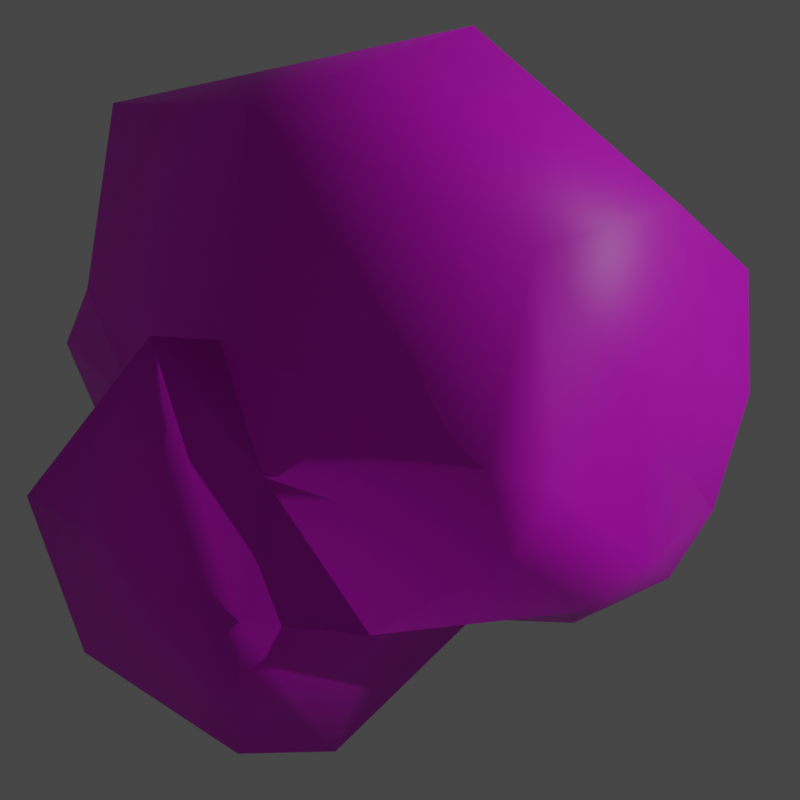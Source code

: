 # Source: skull.blend  (saved by Blender 3.0.42; exported with 4.5.12 LTS)
import bpy
from mathutils import Matrix  # noqa: F401  (used for matrix-valued properties, if any)

bpy.ops.wm.read_factory_settings(use_empty=True)
scene = bpy.context.scene
scene.name = 'Scene'

# ---- images (referenced by path relative to the original .blend; pixels are not part of the script)
import os
ASSET_DIR = os.environ.get("B2B_ASSET_DIR", "")  # directory of the original .blend (textures are referenced by path, not embedded)
HERE = os.path.dirname(os.path.abspath(__file__))  # packed textures are extracted next to this script under _unpacked/

def load_image(name, relpath, width, height, colorspace="sRGB"):
    """Load a texture the original file referenced (path relative to the .blend, or extracted next to this script)."""
    p = next((c for c in (os.path.join(HERE, relpath), os.path.join(ASSET_DIR, relpath)) if relpath and os.path.exists(c)), "")
    if p:
        img = bpy.data.images.load(p, check_existing=True)
        img.name = name
    else:  # same state as the original file: an image datablock whose file is absent (Cycles renders it pink)
        img = bpy.data.images.new(name, width, height)
        img.source = "FILE"
        img.filepath = "//" + (relpath or name)
    img.colorspace_settings.name = colorspace
    return img
img_items_02_png = load_image('items_02.png', 'items_02.png', 1024, 1024, 'sRGB')

# ---- materials (node trees are filled in below, after node groups)
mat_items = bpy.data.materials.new('items')

# ---- material node trees
mat_items.use_nodes = True; mat_items.node_tree.nodes.clear()
_N = mat_items.node_tree.nodes; _L = mat_items.node_tree.links
n0 = _N.new('ShaderNodeOutputMaterial'); n0.name = 'Material Output'; n0.location = (300, 300)
n1 = _N.new('ShaderNodeBsdfPrincipled'); n1.name = 'Principled BSDF.001'; n1.location = (-3, 269)
n1.distribution = 'GGX'
n1.subsurface_method = 'RANDOM_WALK_SKIN'
n1.inputs[3].default_value = 1.45
n1.inputs[27].default_value = (0.0, 0.0, 0.0, 1.0)
n1.inputs[28].default_value = 1.0
n2 = _N.new('ShaderNodeTexImage'); n2.name = 'Image Texture'; n2.location = (-437, 324)
n2.image = img_items_02_png
n2.interpolation = 'Closest'
_L.new(n1.outputs[0], n0.inputs[0])
_L.new(n2.outputs[0], n1.inputs[0])
n0.is_active_output = True

# ---- world
world_world = bpy.data.worlds.new('World'); scene.world = world_world
world_world.use_nodes = True; world_world.node_tree.nodes.clear()
_N = world_world.node_tree.nodes; _L = world_world.node_tree.links
n0 = _N.new('ShaderNodeOutputWorld'); n0.name = 'World Output'; n0.location = (300, 300)
n1 = _N.new('ShaderNodeBackground'); n1.name = 'Background'; n1.location = (10, 300)
n1.inputs[0].default_value = (0.05088, 0.05088, 0.05088, 1.0)
_L.new(n1.outputs[0], n0.inputs[0])
n0.is_active_output = True
world_world.color = (0.05088, 0.05088, 0.05088)
world_world.use_sun_shadow = False
world_world.sun_shadow_jitter_overblur = 0.0

# ---- cameras
cam_camera = bpy.data.cameras.new('Camera')
cam_camera.clip_end = 3.0
cam_camera.lens = 72.0

# ---- lights
light_sun = bpy.data.lights.new('Sun', 'SUN')
light_sun.transmission_factor = 0.0
light_sun.energy = 1.0
light_sun.shadow_soft_size = 0.125

# ---- meshes
me_skull = bpy.data.meshes.new('skull')
me_skull.from_pydata([(-0.188, -0.07881, 0.02532), (-0.03342, -0.1875, 0.3658), (0.09709, -0.1421, 7.345e-05), (0.2191, -0.1875, 0.2642), (-0.188, 0.0, 0.02532), (-0.07836, 0.0, 0.4202), (0.1136, 0.0, -0.008712), (0.2367, 0.0, 0.3004), (-0.001037, -0.1221, 0.05008), (0.1192, -0.1875, 0.3448), (0.1368, 0.0, 0.4206), (-0.001037, 0.0, 0.05008), (-0.136, -0.06004, 0.2065), (0.2081, -0.1875, 0.06621), (0.2245, 0.0, 0.05742), (-0.1675, 0.0, 0.2973), (0.03445, -0.2389, 0.137), (-0.07257, -0.1875, 0.235), (0.2435, -0.1875, 0.153), (0.2676, 0.0, 0.1717), (-0.1127, 0.0, 0.273), (0.06987, -0.2016, 0.2238), (0.169, 0.0, 0.02435), (-0.1232, 0.0, -0.001136), (-0.1232, -0.1044, -0.001136), (0.1526, -0.1875, 0.03314), (-0.07797, -0.2132, 0.1829), (-0.03449, -0.2132, 0.2145), (-0.2013, 0.0, 0.1533), (0.01671, -0.2132, 0.09356), (-0.2013, -0.1039, 0.1533), (-0.1006, -0.1167, 0.09089)], [], [(19, 7, 3, 18), (27, 1, 17), (11, 6, 2, 8), (8, 29, 31), (17, 1, 5, 20), (7, 10, 9, 3), (23, 11, 8, 24), (18, 3, 9, 21), (25, 13, 16, 29), (30, 12, 15, 28), (31, 26, 12), (22, 14, 13, 25), (13, 18, 21, 16), (12, 17, 20), (26, 27, 17), (14, 19, 18, 13), (16, 21, 27), (29, 16, 26), (4, 23, 24, 0), (10, 5, 1, 9), (21, 9, 1, 27), (6, 22, 25, 2), (24, 31, 30, 0), (0, 30, 28, 4), (2, 25, 29), (12, 26, 17), (30, 31, 12), (15, 12, 20), (26, 16, 27), (24, 8, 31), (8, 2, 29), (31, 29, 26)])
me_skull.polygons.foreach_set('use_smooth', [True] * 32)
_uv = me_skull.uv_layers.new(name='UVMap')
_uv.uv.foreach_set('vector', [0.473, 0.1983, 0.473, 0.2512, 0.4345, 0.2363, 0.4345, 0.1906, 0.464, 0.0987, 0.4642, 0.1609, 0.4562, 0.1071, 0.5705, 0.03443, 0.5941, 0.03443, 0.5907, 0.09287, 0.5705, 0.08461, 0.4709, 0.0311, 0.4745, 0.04898, 0.4504, 0.04789, 0.4727, 0.3207, 0.4727, 0.4533, 0.3777, 0.5083, 0.3777, 0.3593, 0.473, 0.2512, 0.473, 0.3006, 0.4345, 0.2695, 0.4345, 0.2363, 0.5454, 0.03443, 0.5705, 0.03443, 0.5705, 0.08461, 0.5454, 0.07736, 0.5212, 0.07342, 0.5161, 0.1191, 0.4956, 0.1523, 0.4855, 0.1026, 0.5025, 0.02414, 0.5139, 0.03774, 0.4782, 0.06686, 0.4745, 0.04898, 0.4303, 0.2132, 0.4081, 0.267, 0.3777, 0.3591, 0.3777, 0.2132, 0.4504, 0.04789, 0.4551, 0.08572, 0.4431, 0.09541, 0.473, 0.1377, 0.473, 0.1513, 0.4345, 0.1549, 0.4345, 0.1413, 0.5139, 0.03774, 0.5212, 0.07342, 0.4855, 0.1026, 0.4782, 0.06686, 0.4561, 0.2365, 0.5207, 0.2654, 0.4257, 0.3039, 0.4551, 0.08572, 0.464, 0.0987, 0.4562, 0.1071, 0.473, 0.1513, 0.473, 0.1983, 0.4345, 0.1906, 0.4345, 0.1549, 0.4782, 0.06686, 0.4855, 0.1026, 0.464, 0.0987, 0.4745, 0.04898, 0.4782, 0.06686, 0.4551, 0.08572, 0.541, 0.007813, 0.6035, 0.007813, 0.6035, 0.1328, 0.541, 0.1021, 0.473, 0.3006, 0.473, 0.3005, 0.4345, 0.2781, 0.4345, 0.2695, 0.4855, 0.1026, 0.4956, 0.1523, 0.4642, 0.1609, 0.464, 0.0987, 0.473, 0.1241, 0.473, 0.1377, 0.4345, 0.1413, 0.4438, 0.1277, 0.436, 0.02177, 0.4407, 0.0596, 0.42, 0.08528, 0.4227, 0.03264, 0.4176, 0.0835, 0.4303, 0.2132, 0.3777, 0.2132, 0.3777, 0.0835, 0.4911, 0.01054, 0.5025, 0.02414, 0.4745, 0.04898, 0.4431, 0.09541, 0.4551, 0.08572, 0.4562, 0.1071, 0.4297, 0.07356, 0.4504, 0.04789, 0.4431, 0.09541, 0.4367, 0.1328, 0.4431, 0.09541, 0.4479, 0.1228, 0.4551, 0.08572, 0.4782, 0.06686, 0.464, 0.0987, 0.563, 0.08908, 0.5881, 0.09633, 0.5676, 0.09414, 0.4709, 0.0311, 0.4911, 0.01054, 0.4745, 0.04898, 0.4504, 0.04789, 0.4745, 0.04898, 0.4551, 0.08572])
me_skull.materials.append(mat_items)
me_skull.use_remesh_fix_poles = True
me_skull.use_remesh_preserve_attributes = False
me_skull.update()
me_playermodel_001 = bpy.data.meshes.new('PlayerModel.001')
me_playermodel_001.from_pydata([], [], [])
me_playermodel_001.materials.append(None)
me_playermodel_001.update()

# ---- objects
ob_skull = bpy.data.objects.new('skull', me_skull)
ob_camera = bpy.data.objects.new('@camera', cam_camera)
ob_light = bpy.data.objects.new('@light', light_sun)
ob_grab_transform = bpy.data.objects.new('@grab_transform', me_playermodel_001)

# ---- transforms, parenting, visibility, modifiers, constraints
ob_skull.location = (0.0, 0.0, 0.0)
_m = ob_skull.modifiers.new('Mirror', 'MIRROR')
_m.use_axis = (False, True, False)
ob_camera.location = (-0.7111, -0.6843, 0.7428)
ob_camera.rotation_euler = (1.053, 2.769e-08, -0.8452)
ob_light.location = (0.1716, 0.07651, 0.1651)
ob_light.rotation_euler = (-0.9947, 0.6604, -1.991)
ob_grab_transform.location = (-0.08876, 0.1285, 0.0)
ob_grab_transform.rotation_euler = (-1.571, -3.142, 0.404)

# ---- collection membership
scene.collection.objects.link(ob_skull)
scene.collection.objects.link(ob_camera)
scene.collection.objects.link(ob_light)
scene.collection.objects.link(ob_grab_transform)

# ---- scene / render settings (as saved in the file)
scene.camera = ob_camera
scene.frame_start = 1; scene.frame_end = 70; scene.frame_set(1)
scene.render.engine = 'BLENDER_EEVEE_NEXT'
scene.render.resolution_x = 64
scene.render.resolution_y = 64
scene.render.film_transparent = True
scene.cycles.use_denoising = False
scene.cycles.samples = 128
scene.cycles.sampling_pattern = 'TABULATED_SOBOL'
scene.cycles.use_adaptive_sampling = False
scene.cycles.use_light_tree = False
scene.view_settings.view_transform = 'Filmic'
bpy.context.view_layer.update()
